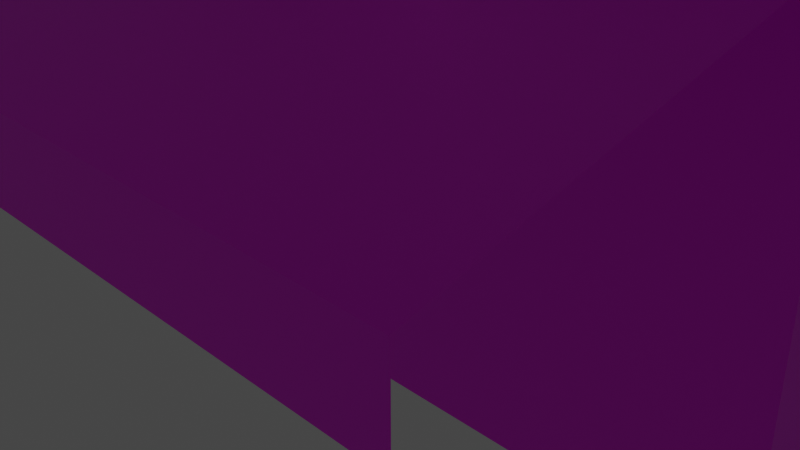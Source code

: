 # Source: kiosque.blend  (saved by Blender 2.92.15; exported with 4.5.12 LTS)
import bpy
from mathutils import Matrix  # noqa: F401  (used for matrix-valued properties, if any)

bpy.ops.wm.read_factory_settings(use_empty=True)
scene = bpy.context.scene
scene.name = 'Scene'

# ---- collections
col_collection = bpy.data.collections.new('Collection'); scene.collection.children.link(col_collection)

# ---- images (referenced by path relative to the original .blend; pixels are not part of the script)
import os
ASSET_DIR = os.environ.get("B2B_ASSET_DIR", "")  # directory of the original .blend (textures are referenced by path, not embedded)
HERE = os.path.dirname(os.path.abspath(__file__))  # packed textures are extracted next to this script under _unpacked/

def load_image(name, relpath, width, height, colorspace="sRGB"):
    """Load a texture the original file referenced (path relative to the .blend, or extracted next to this script)."""
    p = next((c for c in (os.path.join(HERE, relpath), os.path.join(ASSET_DIR, relpath)) if relpath and os.path.exists(c)), "")
    if p:
        img = bpy.data.images.load(p, check_existing=True)
        img.name = name
    else:  # same state as the original file: an image datablock whose file is absent (Cycles renders it pink)
        img = bpy.data.images.new(name, width, height)
        img.source = "FILE"
        img.filepath = "//" + (relpath or name)
    img.colorspace_settings.name = colorspace
    return img
img_texture_kiosque = load_image('Texture_kiosque', 'Texture_kiosque.png', 1024, 1024, 'sRGB')

# ---- materials (node trees are filled in below, after node groups)
mat_mat_riau = bpy.data.materials.new('Matériau')
mat_mat_riau.use_transparent_shadow = False

# ---- material node trees
mat_mat_riau.use_nodes = True; mat_mat_riau.node_tree.nodes.clear()
_N = mat_mat_riau.node_tree.nodes; _L = mat_mat_riau.node_tree.links
n0 = _N.new('ShaderNodeBsdfPrincipled'); n0.name = 'Principled BSDF'; n0.location = (10, 300)
n0.distribution = 'GGX'
n0.subsurface_method = 'BURLEY'
n0.inputs[3].default_value = 1.45
n0.inputs[27].default_value = (0.0, 0.0, 0.0, 1.0)
n0.inputs[28].default_value = 1.0
n1 = _N.new('ShaderNodeOutputMaterial'); n1.name = 'Material Output'; n1.location = (300, 300)
n2 = _N.new('ShaderNodeTexImage'); n2.name = 'Texture image'; n2.location = (-326, 128)
n2.image = img_texture_kiosque
_L.new(n0.outputs[0], n1.inputs[0])
_L.new(n2.outputs[0], n0.inputs[0])
n1.is_active_output = True

# ---- world
world_world = bpy.data.worlds.new('World'); scene.world = world_world
world_world.use_nodes = True; world_world.node_tree.nodes.clear()
_N = world_world.node_tree.nodes; _L = world_world.node_tree.links
n0 = _N.new('ShaderNodeOutputWorld'); n0.name = 'World Output'; n0.location = (300, 300)
n1 = _N.new('ShaderNodeBackground'); n1.name = 'Background'; n1.location = (10, 300)
n1.inputs[0].default_value = (0.05088, 0.05088, 0.05088, 1.0)
_L.new(n1.outputs[0], n0.inputs[0])
n0.is_active_output = True
world_world.color = (0.05088, 0.05088, 0.05088)
world_world.use_sun_shadow = False
world_world.sun_shadow_jitter_overblur = 0.0

# ---- cameras
cam_camera = bpy.data.cameras.new('Camera')
cam_camera.clip_end = 100.0
cam_camera.ortho_scale = 7.314

# ---- lights
light_light = bpy.data.lights.new('Light', 'POINT')
light_light.transmission_factor = 0.0
light_light.energy = 1000.0
light_light.shadow_soft_size = 0.1
light_light.shadow_maximum_resolution = 0.006
light_light.use_absolute_resolution = True

# ---- meshes
me_cube_001 = bpy.data.meshes.new('Cube.001')
me_cube_001.from_pydata([(2.0, -2.0, -2.0), (2.0, -2.0, 2.0), (2.0, 4.25, -2.0), (2.0, 4.25, 2.0), (5.15, 4.25, 2.0), (5.15, 4.25, -2.0), (5.15, -2.0, -2.0), (5.15, -2.0, 2.0), (2.0, 4.25, 2.719), (2.0, -2.0, 2.719), (5.15, 4.25, 2.719), (5.15, -2.0, 2.719), (2.0, -2.1, 2.0), (2.0, -2.1, 2.719), (5.15, -2.1, 2.0), (5.15, -2.1, 2.719), (5.25, 4.25, 2.0), (5.25, -2.0, 2.0), (5.25, 4.25, 2.719), (5.25, -2.0, 2.719), (5.25, -2.0, 2.0), (5.25, -2.0, 2.719), (5.25, -2.1, 2.0), (5.25, -2.1, 2.719), (2.0, -2.1, 2.0), (5.15, -2.1, 2.0), (2.0, -2.1, 2.0), (2.0, -2.1, 2.0), (5.15, -2.1, 2.0), (5.15, -4.885, 1.156), (5.15, -4.985, 1.156), (5.25, -4.985, 1.156), (2.0, -4.985, 1.156), (2.0, -4.985, 1.156), (5.15, -4.985, 1.156), (5.15, -4.885, 0.6119), (5.15, -4.985, 0.6119), (5.25, -4.985, 0.6119), (2.0, -4.985, 0.6119), (2.0, -4.985, 0.6119), (5.15, -4.985, 0.6119), (2.0, -2.265, 2.0), (2.0, -2.265, 2.719), (2.0, -2.1, 3.27), (2.0, -2.265, 3.27), (5.15, 4.25, 2.0), (2.0, 4.25, 2.0), (5.15, 4.25, 2.719), (2.0, 4.25, 2.719), (2.0, 4.35, 2.0), (2.0, 4.35, 2.719), (5.15, 4.35, 2.0), (2.0, 4.35, 2.0), (5.15, 4.35, 2.719), (2.0, 4.35, 2.719), (5.25, 4.25, 2.719), (5.25, 4.25, 2.0), (5.25, 4.35, 2.719), (5.25, 4.35, 2.0), (2.0, -2.0, 0.4973), (2.0, -1.758, 0.4973), (2.0, -1.758, -2.0), (2.0, 4.25, 2.654), (2.0, -2.0, 2.654), (5.15, 4.25, 2.654), (5.15, -2.0, 2.654), (-2.0, -2.0, -2.0), (-2.0, -2.0, 2.0), (-2.0, 4.25, -2.0), (-2.0, 4.25, 2.0), (-5.15, 4.25, 2.0), (-5.15, 4.25, -2.0), (-5.15, -2.0, -2.0), (-5.15, -2.0, 2.0), (0.0, 4.25, -2.0), (0.0, 4.25, 2.0), (0.0, 4.25, 2.654), (0.0, -2.0, 2.0), (0.0, 4.25, 2.719), (-2.0, 4.25, 2.719), (-2.0, -2.0, 2.719), (-5.15, 4.25, 2.719), (-5.15, -2.0, 2.719), (0.0, -2.0, 2.719), (-2.0, -2.1, 2.0), (-2.0, -2.1, 2.719), (-5.15, -2.1, 2.0), (0.0, -2.1, 2.0), (-5.15, -2.1, 2.719), (0.0, -2.1, 2.719), (-5.25, 4.25, 2.0), (-5.25, -2.0, 2.0), (-5.25, 4.25, 2.719), (-5.25, -2.0, 2.719), (-5.25, -2.0, 2.0), (-5.25, -2.0, 2.719), (-5.25, -2.1, 2.0), (-5.25, -2.1, 2.719), (-2.0, -2.1, 2.0), (-5.15, -2.1, 2.0), (-2.0, -2.1, 2.0), (0.0, -2.1, 2.0), (-2.0, -2.1, 2.0), (-5.15, -2.1, 2.0), (-5.15, -4.885, 1.156), (-5.15, -4.985, 1.156), (-5.25, -4.985, 1.156), (-2.0, -4.985, 1.156), (0.0, -4.985, 1.156), (-2.0, -4.985, 1.156), (-5.15, -4.985, 1.156), (-5.15, -4.885, 0.6119), (-5.15, -4.985, 0.6119), (-5.25, -4.985, 0.6119), (-2.0, -4.985, 0.6119), (0.0, -4.985, 0.6119), (-2.0, -4.985, 0.6119), (-5.15, -4.985, 0.6119), (-2.0, -2.265, 2.0), (-2.0, -2.265, 2.719), (0.0, -2.265, 2.0), (0.0, -2.265, 2.719), (-2.0, -2.1, 3.27), (0.0, -2.1, 3.27), (-2.0, -2.265, 3.27), (0.0, -2.265, 3.27), (-5.15, 4.25, 2.0), (-2.0, 4.25, 2.0), (-5.15, 4.25, 2.719), (-2.0, 4.25, 2.719), (0.0, 4.35, 2.0), (-2.0, 4.35, 2.0), (0.0, 4.35, 2.719), (-2.0, 4.35, 2.719), (-5.15, 4.35, 2.0), (-2.0, 4.35, 2.0), (-5.15, 4.35, 2.719), (-2.0, 4.35, 2.719), (-5.25, 4.25, 2.719), (-5.25, 4.25, 2.0), (-5.25, 4.35, 2.719), (-5.25, 4.35, 2.0), (0.0, -2.0, 0.4951), (-2.0, -2.0, 0.4973), (-2.0, -1.758, 0.4973), (-2.0, -1.758, -2.0), (0.0, -1.758, -2.0), (0.0, -1.758, 0.4951), (-2.0, 4.25, 2.654), (-2.0, -2.0, 2.654), (-5.15, 4.25, 2.654), (-5.15, -2.0, 2.654), (0.0, -2.0, 2.654)], [], [(74, 75, 3, 2), (10, 4, 45, 47), (5, 4, 7, 6), (2, 3, 4, 5), (1, 59, 0, 6, 7), (77, 1, 12, 87), (62, 76, 152, 63), (9, 11, 65, 63), (83, 9, 63, 152), (45, 46, 52, 51), (4, 10, 18, 16), (12, 14, 15, 13), (9, 83, 89, 13), (11, 9, 13, 15), (1, 7, 14, 12), (15, 14, 22, 23), (17, 16, 18, 19), (10, 11, 19, 18), (7, 4, 16, 17), (11, 7, 17, 19), (20, 21, 23, 22), (14, 7, 20, 22), (7, 11, 21, 20), (11, 15, 23, 21), (12, 14, 25, 24), (24, 25, 28, 27), (12, 87, 101, 26), (14, 22, 31, 30), (7, 14, 30, 29), (26, 101, 108, 32), (27, 28, 34, 33), (32, 108, 115, 38), (29, 30, 36, 35), (33, 34, 40, 39), (30, 31, 37, 36), (120, 41, 42, 121), (87, 12, 41, 120), (12, 13, 42, 41), (43, 123, 125, 44), (121, 42, 44, 125), (13, 89, 123, 43), (42, 13, 43, 44), (46, 48, 54, 52), (4, 3, 46, 45), (3, 8, 48, 46), (8, 10, 47, 48), (49, 130, 132, 50), (51, 52, 54, 53), (8, 3, 49, 50), (3, 75, 130, 49), (51, 53, 57, 58), (48, 47, 53, 54), (78, 8, 50, 132), (55, 56, 58, 57), (45, 51, 58, 56), (47, 45, 56, 55), (53, 47, 55, 57), (61, 60, 147, 146), (142, 59, 1, 77), (0, 59, 60, 61), (62, 63, 65, 64), (59, 142, 147, 60), (10, 8, 62, 64), (11, 10, 64, 65), (8, 78, 76, 62), (74, 68, 69, 75), (81, 128, 126, 70), (71, 72, 73, 70), (68, 71, 70, 69), (67, 73, 72, 66, 143), (77, 87, 84, 67), (148, 149, 152, 76), (80, 149, 151, 82), (83, 152, 149, 80), (126, 134, 135, 127), (83, 89, 87, 77), (70, 90, 92, 81), (89, 123, 125, 121), (84, 85, 88, 86), (80, 85, 89, 83), (82, 88, 85, 80), (67, 84, 86, 73), (88, 97, 96, 86), (91, 93, 92, 90), (81, 92, 93, 82), (73, 91, 90, 70), (82, 93, 91, 73), (94, 96, 97, 95), (86, 96, 94, 73), (73, 94, 95, 82), (82, 95, 97, 88), (84, 98, 99, 86), (98, 102, 103, 99), (84, 100, 101, 87), (86, 105, 106, 96), (73, 104, 105, 86), (100, 107, 108, 101), (102, 109, 110, 103), (107, 114, 115, 108), (104, 111, 112, 105), (109, 116, 117, 110), (105, 112, 113, 106), (120, 121, 119, 118), (87, 120, 118, 84), (84, 118, 119, 85), (89, 121, 120, 87), (122, 124, 125, 123), (121, 125, 124, 119), (85, 122, 123, 89), (119, 124, 122, 85), (127, 135, 137, 129), (70, 126, 127, 69), (69, 127, 129, 79), (79, 129, 128, 81), (131, 133, 132, 130), (134, 136, 137, 135), (75, 130, 132, 78), (79, 133, 131, 69), (69, 131, 130, 75), (134, 141, 140, 136), (129, 137, 136, 128), (78, 132, 133, 79), (138, 140, 141, 139), (126, 139, 141, 134), (128, 138, 139, 126), (136, 140, 138, 128), (145, 146, 147, 144), (142, 77, 67, 143), (66, 145, 144, 143), (148, 150, 151, 149), (143, 144, 147, 142), (81, 150, 148, 79), (82, 151, 150, 81), (79, 148, 76, 78)])
_uv = me_cube_001.uv_layers.new(name='CarteUV')
_uv.uv.foreach_set('vector', [0.3358, 0.06366, 0.3358, 0.02088, 0.3678, 0.02086, 0.3678, 0.06363, 0.625, 0.5, 0.625, 0.5, 0.625, 0.5, 0.625, 0.5, 0.2695, 0.06432, 0.2695, 0.0215, 0.1987, 0.0215, 0.1987, 0.06432, 0.3513, 0.06396, 0.3513, 0.0209, 0.3108, 0.0209, 0.3108, 0.06397, 0.1791, 0.06619, 0.1793, 0.04446, 0.1795, 0.008915, 0.1102, 0.008345, 0.1091, 0.06653, 0.625, 0.875, 0.625, 0.75, 0.625, 0.75, 0.625, 0.875, 0.4297, 0.1063, 0.5547, 0.1063, 0.5547, 0.3563, 0.4297, 0.3563, 0.7188, 0.1094, 0.7188, 0.1094, 0.7188, 0.1094, 0.7188, 0.1094, 0.7129, 0.03125, 0.7129, 0.1563, 0.7129, 0.1563, 0.7129, 0.03125, 0.625, 0.5, 0.625, 0.5, 0.625, 0.5, 0.625, 0.5, 0.625, 0.5, 0.625, 0.5, 0.625, 0.5, 0.625, 0.5, 0.718, 0.09892, 0.718, 0.09892, 0.718, 0.09892, 0.718, 0.09892, 0.711, 0.1465, 0.7109, 0.02148, 0.7109, 0.02148, 0.711, 0.1465, 0.7168, 0.09766, 0.7168, 0.09766, 0.7168, 0.09766, 0.7168, 0.09766, 0.625, 0.75, 0.625, 0.75, 0.625, 0.75, 0.625, 0.75, 0.6932, 0.08342, 0.6932, 0.08342, 0.6932, 0.08342, 0.6932, 0.08342, 0.7191, 0.1569, 0.7191, 0.002902, 0.7019, 0.002902, 0.7019, 0.1569, 0.7246, 0.005487, 0.7246, 0.1546, 0.6901, 0.1546, 0.6901, 0.005487, 0.625, 0.75, 0.625, 0.5, 0.625, 0.5, 0.625, 0.75, 0.625, 0.75, 0.625, 0.75, 0.625, 0.75, 0.625, 0.75, 0.7087, 0.1113, 0.7087, 0.1113, 0.7087, 0.1113, 0.7087, 0.1113, 0.625, 0.75, 0.625, 0.75, 0.625, 0.75, 0.625, 0.75, 0.625, 0.75, 0.625, 0.75, 0.625, 0.75, 0.625, 0.75, 0.625, 0.75, 0.625, 0.75, 0.625, 0.75, 0.625, 0.75, 0.625, 0.75, 0.625, 0.75, 0.625, 0.75, 0.625, 0.75, 0.625, 0.75, 0.625, 0.75, 0.625, 0.75, 0.625, 0.75, 0.625, 0.75, 0.625, 0.875, 0.625, 0.875, 0.625, 0.75, 0.625, 0.75, 0.625, 0.75, 0.625, 0.75, 0.625, 0.75, 0.625, 0.75, 0.625, 0.75, 0.625, 0.75, 0.625, 0.75, 0.8482, 0.0007734, 0.9732, 0.0007524, 0.9732, 0.1765, 0.8482, 0.1766, 0.785, 7.126e-05, 0.9916, 7.07e-05, 0.9916, 0.1758, 0.785, 0.1758, 0.8483, -0.0005802, 0.9729, -0.0006102, 0.9729, 0.1752, 0.8484, 0.1752, 0.625, 0.75, 0.625, 0.75, 0.625, 0.75, 0.625, 0.75, 0.7852, 0.000458, 0.9926, 0.0004746, 0.9926, 0.1757, 0.7852, 0.1757, 0.625, 0.75, 0.625, 0.75, 0.625, 0.75, 0.625, 0.75, 0.8754, 0.8945, 0.9997, 0.8945, 0.9997, 0.9466, 0.8754, 0.9466, 0.625, 0.875, 0.625, 0.75, 0.625, 0.75, 0.625, 0.875, 0.625, 0.75, 0.625, 0.75, 0.625, 0.75, 0.625, 0.75, 0.625, 0.75, 0.75, 0.75, 0.75, 0.75, 0.625, 0.75, 0.8754, 0.9471, 0.9997, 0.9471, 0.9997, 0.9997, 0.8754, 0.9997, 0.7149, 0.75, 0.8399, 0.75, 0.8399, 0.75, 0.7149, 0.75, 0.625, 0.75, 0.625, 0.75, 0.625, 0.75, 0.625, 0.75, 0.625, 0.5, 0.625, 0.5, 0.625, 0.5, 0.625, 0.5, 0.625, 0.5, 0.625, 0.5, 0.625, 0.5, 0.625, 0.5, 0.625, 0.5, 0.625, 0.5, 0.625, 0.5, 0.625, 0.5, 0.625, 0.5, 0.625, 0.5, 0.625, 0.5, 0.625, 0.5, 0.701, 0.1605, 0.701, 0.03551, 0.701, 0.03551, 0.701, 0.1605, 0.701, 0.1605, 0.701, 0.1605, 0.701, 0.1605, 0.701, 0.1605, 0.625, 0.5, 0.625, 0.5, 0.625, 0.5, 0.625, 0.5, 0.625, 0.5, 0.625, 0.375, 0.625, 0.375, 0.625, 0.5, 0.701, 0.1605, 0.701, 0.1605, 0.701, 0.1605, 0.701, 0.1605, 0.7227, 0.0918, 0.7227, 0.0918, 0.7227, 0.0918, 0.7227, 0.0918, 0.7188, 0.009766, 0.7187, 0.1348, 0.7187, 0.1348, 0.7188, 0.009766, 0.7207, 0.1113, 0.7207, 0.1113, 0.7207, 0.1113, 0.7207, 0.1113, 0.625, 0.5, 0.625, 0.5, 0.625, 0.5, 0.625, 0.5, 0.625, 0.5, 0.625, 0.5, 0.625, 0.5, 0.625, 0.5, 0.7188, 0.08984, 0.7188, 0.08984, 0.7188, 0.08984, 0.7188, 0.08984, 0.09039, 0.0005793, 0.09034, 0.05203, 0.04658, 0.05253, 0.04663, 0.0005443, 0.5309, 0.875, 0.5293, 0.75, 0.625, 0.75, 0.625, 0.875, 0.375, 0.75, 0.5293, 0.75, 0.5293, 0.75, 0.375, 0.75, 0.625, 0.5, 0.625, 0.75, 0.625, 0.75, 0.625, 0.5, 0.5293, 0.75, 0.5309, 0.875, 0.5309, 0.875, 0.5293, 0.75, 0.7148, 0.0957, 0.7148, 0.0957, 0.7148, 0.0957, 0.7148, 0.0957, 0.732, 0.1454, 0.732, 0.007038, 0.6855, 0.007038, 0.6855, 0.1454, 0.6934, 0.1465, 0.6933, 0.02148, 0.6933, 0.02148, 0.6934, 0.1465, 0.3358, 0.06366, 0.3678, 0.06363, 0.3678, 0.02086, 0.3358, 0.02088, 0.625, 0.5, 0.625, 0.5, 0.625, 0.5, 0.625, 0.5, 0.2695, 0.06432, 0.1987, 0.06432, 0.1987, 0.0215, 0.2695, 0.0215, 0.3513, 0.06396, 0.3108, 0.06397, 0.3108, 0.0209, 0.3513, 0.0209, 0.1791, 0.06619, 0.1091, 0.06653, 0.1102, 0.008345, 0.1795, 0.008915, 0.1793, 0.04446, 0.625, 0.875, 0.625, 0.875, 0.625, 0.75, 0.625, 0.75, 0.4297, 0.1063, 0.4297, 0.3563, 0.5547, 0.3563, 0.5547, 0.1063, 0.7188, 0.1094, 0.7188, 0.1094, 0.7188, 0.1094, 0.7188, 0.1094, 0.7129, 0.03125, 0.7129, 0.03125, 0.7129, 0.1563, 0.7129, 0.1563, 0.625, 0.5, 0.625, 0.5, 0.625, 0.5, 0.625, 0.5, 0.0, 0.0, 0.0, 0.0, 0.0, 0.0, 0.0, 0.0, 0.625, 0.5, 0.625, 0.5, 0.625, 0.5, 0.625, 0.5, 0.0, 0.0, 0.0, 0.0, 0.0, 0.0, 0.0, 0.0, 0.718, 0.09892, 0.718, 0.09892, 0.718, 0.09892, 0.718, 0.09892, 0.711, 0.1465, 0.711, 0.1465, 0.7109, 0.02148, 0.7109, 0.02148, 0.7168, 0.09766, 0.7168, 0.09766, 0.7168, 0.09766, 0.7168, 0.09766, 0.625, 0.75, 0.625, 0.75, 0.625, 0.75, 0.625, 0.75, 0.6932, 0.08342, 0.6932, 0.08342, 0.6932, 0.08342, 0.6932, 0.08342, 0.7191, 0.1569, 0.7019, 0.1569, 0.7019, 0.002902, 0.7191, 0.002902, 0.7246, 0.005487, 0.6901, 0.005487, 0.6901, 0.1546, 0.7246, 0.1546, 0.625, 0.75, 0.625, 0.75, 0.625, 0.5, 0.625, 0.5, 0.625, 0.75, 0.625, 0.75, 0.625, 0.75, 0.625, 0.75, 0.7087, 0.1113, 0.7087, 0.1113, 0.7087, 0.1113, 0.7087, 0.1113, 0.625, 0.75, 0.625, 0.75, 0.625, 0.75, 0.625, 0.75, 0.625, 0.75, 0.625, 0.75, 0.625, 0.75, 0.625, 0.75, 0.625, 0.75, 0.625, 0.75, 0.625, 0.75, 0.625, 0.75, 0.625, 0.75, 0.625, 0.75, 0.625, 0.75, 0.625, 0.75, 0.625, 0.75, 0.625, 0.75, 0.625, 0.75, 0.625, 0.75, 0.625, 0.75, 0.625, 0.75, 0.625, 0.875, 0.625, 0.875, 0.625, 0.75, 0.625, 0.75, 0.625, 0.75, 0.625, 0.75, 0.625, 0.75, 0.625, 0.75, 0.625, 0.75, 0.625, 0.75, 0.8482, 0.0007734, 0.8482, 0.1766, 0.9732, 0.1765, 0.9732, 0.0007524, 0.785, 7.126e-05, 0.785, 0.1758, 0.9916, 0.1758, 0.9916, 7.07e-05, 0.8483, -0.0005802, 0.8484, 0.1752, 0.9729, 0.1752, 0.9729, -0.0006102, 0.625, 0.75, 0.625, 0.75, 0.625, 0.75, 0.625, 0.75, 0.7852, 0.000458, 0.7852, 0.1757, 0.9926, 0.1757, 0.9926, 0.0004746, 0.625, 0.75, 0.625, 0.75, 0.625, 0.75, 0.625, 0.75, 0.8752, 0.8946, 0.8752, 0.947, 0.7509, 0.947, 0.7509, 0.8945, 0.625, 0.875, 0.625, 0.875, 0.625, 0.75, 0.625, 0.75, 0.625, 0.75, 0.625, 0.75, 0.625, 0.75, 0.625, 0.75, 0.0, 0.0, 0.0, 0.0, 0.0, 0.0, 0.0, 0.0, 0.625, 0.75, 0.625, 0.75, 0.75, 0.75, 0.75, 0.75, 0.875, 0.947, 0.875, 0.9993, 0.7507, 0.9993, 0.7507, 0.947, 0.7149, 0.75, 0.7149, 0.75, 0.8399, 0.75, 0.8399, 0.75, 0.625, 0.75, 0.625, 0.75, 0.625, 0.75, 0.625, 0.75, 0.625, 0.5, 0.625, 0.5, 0.625, 0.5, 0.625, 0.5, 0.625, 0.5, 0.625, 0.5, 0.625, 0.5, 0.625, 0.5, 0.625, 0.5, 0.625, 0.5, 0.625, 0.5, 0.625, 0.5, 0.625, 0.5, 0.625, 0.5, 0.625, 0.5, 0.625, 0.5, 0.701, 0.1605, 0.701, 0.1605, 0.701, 0.03551, 0.701, 0.03551, 0.701, 0.1605, 0.701, 0.1605, 0.701, 0.1605, 0.701, 0.1605, 0.0, 0.0, 0.0, 0.0, 0.0, 0.0, 0.0, 0.0, 0.625, 0.5, 0.625, 0.5, 0.625, 0.5, 0.625, 0.5, 0.625, 0.5, 0.625, 0.5, 0.625, 0.375, 0.625, 0.375, 0.701, 0.1605, 0.701, 0.1605, 0.701, 0.1605, 0.701, 0.1605, 0.7227, 0.0918, 0.7227, 0.0918, 0.7227, 0.0918, 0.7227, 0.0918, 0.7188, 0.009766, 0.7188, 0.009766, 0.7187, 0.1348, 0.7187, 0.1348, 0.7207, 0.1113, 0.7207, 0.1113, 0.7207, 0.1113, 0.7207, 0.1113, 0.625, 0.5, 0.625, 0.5, 0.625, 0.5, 0.625, 0.5, 0.625, 0.5, 0.625, 0.5, 0.625, 0.5, 0.625, 0.5, 0.7188, 0.08984, 0.7188, 0.08984, 0.7188, 0.08984, 0.7188, 0.08984, 0.09039, 0.0005793, 0.04663, 0.0005443, 0.04658, 0.05253, 0.09034, 0.05203, 0.5309, 0.875, 0.625, 0.875, 0.625, 0.75, 0.5293, 0.75, 0.375, 0.75, 0.375, 0.75, 0.5293, 0.75, 0.5293, 0.75, 0.625, 0.5, 0.625, 0.5, 0.625, 0.75, 0.625, 0.75, 0.5293, 0.75, 0.5293, 0.75, 0.5309, 0.875, 0.5309, 0.875, 0.7148, 0.0957, 0.7148, 0.0957, 0.7148, 0.0957, 0.7148, 0.0957, 0.732, 0.1454, 0.6855, 0.1454, 0.6855, 0.007038, 0.732, 0.007038, 0.6934, 0.1465, 0.6934, 0.1465, 0.6933, 0.02148, 0.6933, 0.02148])
me_cube_001.materials.append(mat_mat_riau)
me_cube_001.use_remesh_fix_poles = True
me_cube_001.use_remesh_preserve_attributes = False
me_cube_001.use_mirror_vertex_groups = False
me_cube_001.update()

# ---- objects
ob_light = bpy.data.objects.new('Light', light_light)
ob_camera = bpy.data.objects.new('Camera', cam_camera)
ob_cube = bpy.data.objects.new('Cube', me_cube_001)

# ---- transforms, parenting, visibility, modifiers, constraints
ob_light.location = (4.076, 1.005, 5.904)
ob_light.rotation_euler = (0.6503, 0.05522, 1.866)
ob_light.lock_rotations_4d = False
ob_light.empty_display_type = 'ARROWS'
ob_light.color = (0.0, 0.0, 0.0, 0.0)
ob_light.lineart.crease_threshold = 0.0
ob_camera.location = (7.359, -6.926, 4.958)
ob_camera.rotation_euler = (1.109, 0.0, 0.8149)
ob_camera.lock_rotations_4d = False
ob_camera.empty_display_type = 'ARROWS'
ob_camera.color = (0.0, 0.0, 0.0, 0.0)
ob_camera.display_type = 'WIRE'
ob_camera.lineart.crease_threshold = 0.0
ob_cube.location = (0.0, 0.0, 2.0)
ob_cube.lineart.crease_threshold = 0.0

# ---- collection membership
col_collection.objects.link(ob_light)
col_collection.objects.link(ob_camera)
col_collection.objects.link(ob_cube)

# ---- scene / render settings (as saved in the file)
scene.camera = ob_camera
scene.frame_start = 1; scene.frame_end = 250; scene.frame_set(1)
scene.render.engine = 'BLENDER_EEVEE_NEXT'
scene.cycles.use_denoising = False
scene.cycles.samples = 128
scene.cycles.sampling_pattern = 'TABULATED_SOBOL'
scene.cycles.use_adaptive_sampling = False
scene.cycles.use_light_tree = False
scene.view_settings.view_transform = 'Filmic'
bpy.context.view_layer.update()
